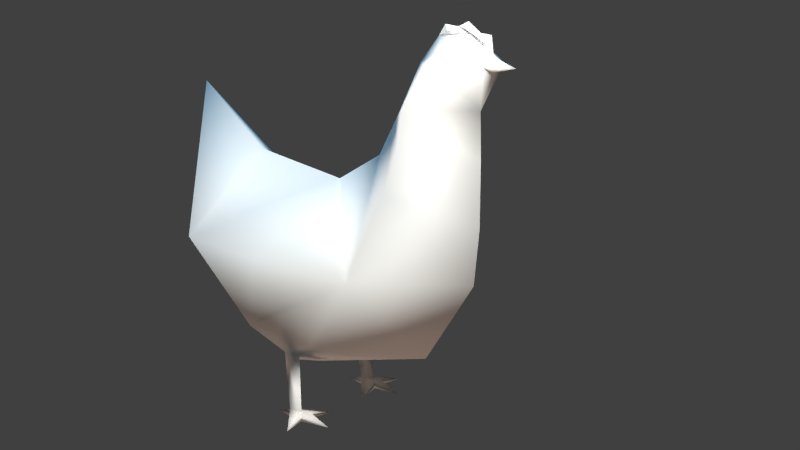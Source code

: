 # Source: chicken-rigged-2anims.blend  (saved by Blender 2.76.0; exported with 4.5.12 LTS)
import bpy
from mathutils import Matrix  # noqa: F401  (used for matrix-valued properties, if any)

bpy.ops.wm.read_factory_settings(use_empty=True)
scene = bpy.context.scene
scene.name = 'Scene'

# ---- collections
col_collection_1 = bpy.data.collections.new('Collection 1'); scene.collection.children.link(col_collection_1)

# ---- materials (node trees are filled in below, after node groups)
mat_material_002 = bpy.data.materials.new('Material.002')
mat_material_002.alpha_threshold = 0.0
mat_material_002.use_transparent_shadow = False
mat_material_002.diffuse_color = (1.0, 1.0, 1.0, 1.0)
mat_material_002.roughness = 0.5
mat_material_002.specular_intensity = 0.0

# ---- material node trees

# ---- world
world_world = bpy.data.worlds.new('World'); scene.world = world_world
world_world.color = (0.05088, 0.05088, 0.05088)
world_world.use_sun_shadow = False
world_world.sun_shadow_jitter_overblur = 0.0
world_world.cycles.sampling_method = 'MANUAL'
world_world.cycles.sample_map_resolution = 256

# ---- cameras
cam_camera = bpy.data.cameras.new('Camera')
cam_camera.clip_end = 100.0
cam_camera.lens = 61.87
cam_camera.sensor_width = 32.0
cam_camera.sensor_height = 18.0
cam_camera.ortho_scale = 7.314
cam_camera.dof.focus_distance = 0.0
cam_camera.dof.aperture_fstop = 128.0

# ---- lights
light_hemi_002 = bpy.data.lights.new('Hemi.002', 'SUN')
light_hemi_002.color = (1.0, 0.6482, 0.4589)
light_hemi_002.transmission_factor = 0.0
light_hemi_002.angle = 0.1993
light_hemi_002.energy = 0.59
light_hemi_002.shadow_buffer_clip_start = 0.5
light_hemi_002.shadow_soft_size = 0.1
light_hemi_002.shadow_cascade_max_distance = 1000.0
light_hemi_002.cycles.use_multiple_importance_sampling = False
light_hemi_001 = bpy.data.lights.new('Hemi.001', 'SUN')
light_hemi_001.color = (0.09819, 0.5688, 1.0)
light_hemi_001.transmission_factor = 0.0
light_hemi_001.angle = 0.1993
light_hemi_001.energy = 0.99
light_hemi_001.shadow_buffer_clip_start = 0.5
light_hemi_001.shadow_soft_size = 0.1
light_hemi_001.shadow_cascade_max_distance = 1000.0
light_hemi_001.cycles.use_multiple_importance_sampling = False
light_lamp = bpy.data.lights.new('Lamp', 'POINT')
light_lamp.color = (1.0, 0.9787, 0.9163)
light_lamp.transmission_factor = 0.0
light_lamp.cutoff_distance = 30.0
light_lamp.energy = 217.0
light_lamp.shadow_buffer_clip_start = 1.001
light_lamp.shadow_soft_size = 0.1
light_lamp.shadow_maximum_resolution = 0.006
light_lamp.use_absolute_resolution = True
light_lamp.cycles.use_multiple_importance_sampling = False

# ---- meshes
me_regroup04 = bpy.data.meshes.new('Regroup04')
me_regroup04.from_pydata([(-0.4011, 5.052, 9.487), (-0.1752, 5.256, 9.461), (0.0, 5.098, 9.39), (0.4011, 5.052, 9.487), (0.0, 5.256, 9.432), (0.1752, 5.256, 9.461), (0.0, 5.458, 9.454), (0.0, 5.656, 9.473), (0.2064, 5.32, 9.469), (0.0, 5.043, 9.304), (0.4018, 5.053, 9.488), (-0.2064, 5.32, 9.469), (-0.4018, 5.053, 9.488), (0.0, 5.047, 9.663), (0.0, 4.424, 10.12), (0.6348, 4.091, 9.813), (0.0, 3.487, 9.953), (0.8896, 3.767, 9.413), (0.0, 4.704, 8.376), (0.0, 2.959, 9.278), (1.07, 3.277, 8.394), (0.0, 2.203, 7.799), (0.0, 4.736, 7.212), (1.275, 3.284, 7.338), (1.471, 3.047, 6.385), (0.0, 4.731, 5.592), (0.0, 1.693, 6.854), (1.987, 2.344, 4.252), (0.0, 4.584, 4.167), (0.0, 0.4021, 6.038), (0.0, 3.151, 1.969), (1.929, 1.068, 2.359), (2.049, -0.8064, 2.459), (2.442, -0.1827, 4.439), (2.295, -2.658, 4.466), (0.0, -2.302, 6.361), (0.0, -4.264, 7.862), (0.0, -3.236, 2.363), (0.0, -0.4037, 0.9784), (1.066, -0.07477, 1.438), (-0.6348, 4.091, 9.813), (-0.8896, 3.767, 9.413), (-1.07, 3.277, 8.394), (-1.275, 3.284, 7.338), (-1.471, 3.047, 6.385), (-1.987, 2.344, 4.252), (-2.049, -0.8064, 2.459), (-1.929, 1.068, 2.359), (-2.442, -0.1827, 4.439), (-2.295, -2.658, 4.466), (-1.066, -0.07477, 1.438), (-1.38, 0.2221, 1.778), (2.153, 0.4963, 0.01409), (1.348, -0.5626, 0.01409), (0.5852, 0.5877, 0.01409), (1.341, 1.136, 0.01409), (1.379, 0.2526, 0.1806), (1.231, -0.04431, 0.1836), (1.476, -0.04949, 0.2101), (1.587, -0.07993, 1.809), (1.38, 0.2221, 1.778), (-0.5852, 0.5877, 0.01409), (-1.348, -0.5626, 0.01409), (-2.153, 0.4963, 0.01409), (-1.341, 1.136, 0.01409), (-1.379, 0.2526, 0.1806), (-1.231, -0.04431, 0.1836), (-1.476, -0.04949, 0.2101), (-1.587, -0.07993, 1.809), (0.0, 5.052, 9.589), (0.0, 5.256, 9.489), (1.231, -0.0448, 0.02602), (1.476, -0.05456, 0.02602), (-1.231, -0.0448, 0.02602), (-1.247, 0.4201, 0.1935), (1.52, 0.3744, 0.1935), (1.247, 0.4201, 0.1935), (-1.52, 0.3744, 0.1935), (-1.476, -0.05456, 0.02602), (-1.247, 0.4226, 0.02602), (1.52, 0.3776, 0.02602), (1.247, 0.4226, 0.02602), (-1.52, 0.3776, 0.02602), (0.0, 4.978, 10.14), (0.125, 4.866, 9.971), (0.0, 4.046, 10.23), (0.0, 4.678, 10.15), (0.0, 4.331, 10.38), (0.0, 3.666, 10.24), (0.125, 4.349, 10.22), (0.125, 3.829, 10.12), (-0.125, 3.829, 10.12), (-0.125, 4.866, 9.971), (-0.125, 4.349, 10.22), (0.125, 4.036, 10.12), (-0.125, 4.036, 10.12)], [], [(5, 3, 2, 4), (0, 1, 4, 2), (5, 4, 6), (3, 69, 0, 2), (3, 5, 69), (4, 1, 6), (9, 7, 8), (10, 9, 8), (11, 7, 9), (11, 9, 12), (14, 16, 15), (19, 20, 17), (17, 20, 18), (19, 21, 20), (18, 20, 22), (20, 21, 23), (23, 22, 20), (22, 23, 24), (22, 24, 25), (23, 21, 24), (24, 21, 26), (24, 27, 25), (24, 26, 27), (25, 27, 28), (26, 29, 27), (30, 28, 27), (31, 27, 32), (29, 33, 27), (33, 34, 32), (29, 35, 34), (35, 36, 34), (34, 37, 32), (32, 37, 38), (34, 36, 37), (33, 32, 27), (33, 29, 34), (30, 39, 38), (31, 30, 27), (19, 15, 16), (17, 15, 19), (40, 16, 14), (41, 42, 19), (18, 42, 41), (42, 21, 19), (22, 42, 18), (43, 21, 42), (42, 22, 43), (44, 43, 22), (25, 44, 22), (44, 21, 43), (26, 21, 44), (25, 45, 44), (45, 26, 44), (28, 45, 25), (45, 29, 26), (45, 28, 30), (46, 45, 47), (45, 48, 29), (46, 49, 48), (49, 35, 29), (49, 36, 35), (46, 37, 49), (38, 37, 46), (37, 36, 49), (45, 46, 48), (49, 29, 48), (38, 50, 30), (30, 50, 51), (45, 30, 47), (47, 30, 51), (16, 40, 19), (19, 40, 41), (71, 57, 54), (81, 76, 55), (65, 64, 77), (65, 74, 64), (57, 56, 76, 54), (80, 75, 52), (58, 57, 53), (72, 53, 71), (52, 75, 56, 58), (59, 58, 56), (59, 56, 60), (60, 56, 57), (76, 81, 54), (75, 80, 55), (56, 55, 76), (56, 75, 55), (61, 74, 65, 66), (58, 72, 52), (62, 66, 67), (72, 58, 53), (67, 65, 77, 63), (65, 67, 68), (7, 13, 8), (13, 10, 8), (11, 13, 7), (11, 12, 13), (13, 14, 10), (14, 15, 10), (17, 10, 15), (10, 17, 18), (9, 10, 18), (38, 59, 32), (38, 39, 59), (60, 39, 30), (60, 31, 59), (59, 31, 32), (60, 30, 31), (12, 14, 13), (12, 40, 14), (40, 12, 41), (18, 41, 12), (18, 12, 9), (46, 68, 38), (68, 50, 38), (68, 47, 51), (46, 47, 68), (39, 57, 58), (39, 58, 59), (60, 57, 39), (67, 66, 50), (68, 67, 50), (51, 65, 68), (66, 65, 51), (50, 66, 51), (5, 70, 69), (0, 69, 1), (70, 1, 69), (1, 70, 6), (70, 5, 6), (71, 53, 57), (54, 81, 71), (55, 80, 81), (52, 72, 80), (71, 81, 80, 72), (77, 82, 63), (77, 64, 82), (74, 79, 64), (74, 61, 79), (66, 73, 61), (66, 62, 73), (67, 78, 62), (67, 63, 78), (64, 79, 82), (63, 82, 78), (73, 78, 82, 79), (61, 73, 79), (73, 62, 78), (83, 84, 13), (92, 83, 13), (86, 84, 83), (86, 83, 92), (87, 86, 93), (89, 86, 87), (87, 85, 89), (87, 93, 85), (88, 90, 85), (91, 88, 85), (88, 16, 90), (88, 91, 16), (13, 84, 14), (92, 13, 14), (86, 92, 93), (86, 89, 84), (84, 89, 14), (92, 14, 93), (93, 14, 85), (89, 85, 14), (95, 85, 14), (95, 14, 16), (14, 94, 16), (85, 94, 14), (85, 90, 94), (85, 95, 91), (91, 95, 16), (16, 94, 90)])
me_regroup04.polygons.foreach_set('use_smooth', [0, 0, 0, 0, 0, 0, 1, 1, 1, 1, 1, 1, 1, 1, 1, 1, 1, 1, 1, 1, 1, 1, 1, 1, 1, 1, 1, 1, 1, 1, 1, 1, 1, 1, 1, 1, 1, 1, 1, 1, 1, 1, 1, 1, 1, 1, 1, 1, 1, 1, 1, 1, 1, 1, 1, 1, 1, 1, 1, 1, 1, 1, 1, 1, 1, 1, 1, 1, 1, 1, 1, 1, 1, 1, 1, 1, 1, 1, 1, 1, 1, 1, 1, 1, 1, 1, 1, 1, 1, 1, 1, 1, 1, 1, 1, 1, 1, 1, 1, 1, 1, 1, 1, 1, 1, 1, 1, 1, 1, 1, 1, 1, 1, 1, 1, 1, 1, 1, 1, 1, 1, 1, 1, 1, 1, 1, 0, 0, 0, 0, 0, 1, 1, 1, 1, 1, 1, 1, 1, 1, 1, 1, 1, 1, 1, 1, 1, 1, 1, 0, 0, 0, 0, 0, 0, 0, 0, 0, 0, 0, 0, 0, 0, 0, 0, 0, 0, 0, 0, 0, 0, 0, 0, 0, 0, 0, 0])
_uv = me_regroup04.uv_layers.new(name='UVMap')
_uv.uv.foreach_set('vector', [0.03333, 0.3267, 0.0412, 0.3098, 0.04612, 0.3347, 0.03636, 0.3372, 0.05379, 0.3589, 0.03875, 0.3478, 0.03636, 0.3372, 0.04612, 0.3347, 0.03333, 0.3267, 0.03636, 0.3372, 0.0242, 0.3403, 0.06651, 0.3063, 0.07282, 0.3309, 0.06686, 0.3555, 0.06026, 0.3309, 0.03862, 0.3764, 0.05264, 0.3887, 0.03994, 0.4017, 0.03636, 0.3372, 0.03875, 0.3478, 0.0242, 0.3403, 0.09934, 0.5082, 0.06339, 0.4931, 0.08706, 0.4882, 0.1065, 0.4821, 0.09934, 0.5082, 0.08706, 0.4882, 0.07645, 0.5135, 0.06339, 0.4931, 0.09934, 0.5082, 0.07645, 0.5135, 0.09934, 0.5082, 0.08566, 0.5316, 0.3175, 0.618, 0.2785, 0.5865, 0.3206, 0.5802, 0.2618, 0.5445, 0.3207, 0.4996, 0.321, 0.5539, 0.321, 0.5539, 0.3207, 0.4996, 0.4011, 0.5435, 0.2618, 0.5445, 0.2482, 0.4563, 0.3207, 0.4996, 0.4011, 0.5435, 0.3207, 0.4996, 0.4319, 0.4898, 0.3207, 0.4996, 0.2482, 0.4563, 0.3392, 0.4479, 0.3392, 0.4479, 0.4319, 0.4898, 0.3207, 0.4996, 0.4319, 0.4898, 0.3392, 0.4479, 0.3479, 0.3961, 0.4319, 0.4898, 0.3479, 0.3961, 0.4718, 0.4137, 0.3392, 0.4479, 0.2482, 0.4563, 0.3479, 0.3961, 0.3479, 0.3961, 0.2482, 0.4563, 0.2398, 0.4001, 0.3479, 0.3961, 0.3617, 0.2816, 0.4718, 0.4137, 0.3479, 0.3961, 0.2398, 0.4001, 0.3617, 0.2816, 0.4718, 0.4137, 0.3617, 0.2816, 0.5, 0.3443, 0.2398, 0.4001, 0.2006, 0.3299, 0.3617, 0.2816, 0.5, 0.2034, 0.5, 0.3443, 0.3617, 0.2816, 0.37, 0.1818, 0.3617, 0.2816, 0.3082, 0.1342, 0.2006, 0.3299, 0.2729, 0.2107, 0.3617, 0.2816, 0.2729, 0.2107, 0.2024, 0.1463, 0.3082, 0.1342, 0.2006, 0.3299, 0.1034, 0.2294, 0.2024, 0.1463, 0.1034, 0.2294, 0.00509, 0.1508, 0.2024, 0.1463, 0.2024, 0.1463, 0.2372, 0.00509, 0.3082, 0.1342, 0.3082, 0.1342, 0.2372, 0.00509, 0.3952, 0.05591, 0.2024, 0.1463, 0.00509, 0.1508, 0.2372, 0.00509, 0.2729, 0.2107, 0.3082, 0.1342, 0.3617, 0.2816, 0.2729, 0.2107, 0.2006, 0.3299, 0.2024, 0.1463, 0.5, 0.2034, 0.373, 0.1094, 0.3952, 0.05591, 0.37, 0.1818, 0.5, 0.2034, 0.3617, 0.2816, 0.2618, 0.5445, 0.3206, 0.5802, 0.2785, 0.5865, 0.321, 0.5539, 0.3206, 0.5802, 0.2618, 0.5445, 0.6794, 0.5802, 0.7215, 0.5865, 0.6825, 0.618, 0.679, 0.5539, 0.6793, 0.4996, 0.7382, 0.5445, 0.5989, 0.5435, 0.6793, 0.4996, 0.679, 0.5539, 0.6793, 0.4996, 0.7518, 0.4563, 0.7382, 0.5445, 0.5681, 0.4898, 0.6793, 0.4996, 0.5989, 0.5435, 0.6608, 0.4479, 0.7518, 0.4563, 0.6793, 0.4996, 0.6793, 0.4996, 0.5681, 0.4898, 0.6608, 0.4479, 0.6521, 0.3961, 0.6608, 0.4479, 0.5681, 0.4898, 0.5282, 0.4137, 0.6521, 0.3961, 0.5681, 0.4898, 0.6521, 0.3961, 0.7518, 0.4563, 0.6608, 0.4479, 0.7602, 0.4001, 0.7518, 0.4563, 0.6521, 0.3961, 0.5282, 0.4137, 0.6383, 0.2816, 0.6521, 0.3961, 0.6383, 0.2816, 0.7602, 0.4001, 0.6521, 0.3961, 0.5, 0.3443, 0.6383, 0.2816, 0.5282, 0.4137, 0.6383, 0.2816, 0.7994, 0.3299, 0.7602, 0.4001, 0.6383, 0.2816, 0.5, 0.3443, 0.5, 0.2034, 0.6918, 0.1342, 0.6383, 0.2816, 0.63, 0.1818, 0.6383, 0.2816, 0.7271, 0.2107, 0.7994, 0.3299, 0.6918, 0.1342, 0.7976, 0.1463, 0.7271, 0.2107, 0.7976, 0.1463, 0.8966, 0.2294, 0.7994, 0.3299, 0.7976, 0.1463, 0.9949, 0.1508, 0.8966, 0.2294, 0.6918, 0.1342, 0.7628, 0.00509, 0.7976, 0.1463, 0.6048, 0.05591, 0.7628, 0.00509, 0.6918, 0.1342, 0.7628, 0.00509, 0.9949, 0.1508, 0.7976, 0.1463, 0.6383, 0.2816, 0.6918, 0.1342, 0.7271, 0.2107, 0.7976, 0.1463, 0.7994, 0.3299, 0.7271, 0.2107, 0.6048, 0.05591, 0.627, 0.1094, 0.5, 0.2034, 0.5, 0.2034, 0.627, 0.1094, 0.6309, 0.1338, 0.6383, 0.2816, 0.5, 0.2034, 0.63, 0.1818, 0.63, 0.1818, 0.5, 0.2034, 0.6309, 0.1338, 0.7215, 0.5865, 0.6794, 0.5802, 0.7382, 0.5445, 0.7382, 0.5445, 0.6794, 0.5802, 0.679, 0.5539, 0.1997, 0.9546, 0.1837, 0.964, 0.1842, 0.9374, 0.1858, 0.9252, 0.1744, 0.9298, 0.1659, 0.8771, 0.1116, 0.5857, 0.1624, 0.5426, 0.1256, 0.5855, 0.1753, 0.6079, 0.1645, 0.596, 0.1624, 0.5426, 0.1837, 0.964, 0.1663, 0.9436, 0.1744, 0.9298, 0.1842, 0.9374, 0.2016, 0.919, 0.2105, 0.9118, 0.2113, 0.9229, 0.1745, 0.9894, 0.1837, 0.964, 0.236, 0.9957, 0.216, 0.9445, 0.236, 0.9957, 0.1997, 0.9546, 0.2113, 0.9229, 0.2105, 0.9118, 0.2243, 0.9092, 0.2347, 0.9335, 0.2419, 0.7857, 0.1478, 0.8145, 0.1397, 0.7968, 0.2419, 0.7857, 0.1397, 0.7968, 0.2325, 0.7652, 0.2474, 0.8489, 0.1493, 0.8499, 0.1496, 0.8295, 0.1744, 0.9298, 0.1858, 0.9252, 0.1842, 0.9374, 0.2105, 0.9118, 0.2016, 0.919, 0.1659, 0.8771, 0.1663, 0.9436, 0.1659, 0.8771, 0.1744, 0.9298, 0.2243, 0.9092, 0.2105, 0.9118, 0.1659, 0.8771, 0.1565, 0.6054, 0.1645, 0.596, 0.1753, 0.6079, 0.1622, 0.6314, 0.2347, 0.9335, 0.216, 0.9445, 0.2113, 0.9229, 0.1173, 0.6728, 0.1622, 0.6314, 0.1763, 0.6544, 0.216, 0.9445, 0.2347, 0.9335, 0.236, 0.9957, 0.1062, 0.6116, 0.1116, 0.5857, 0.1256, 0.5855, 0.127, 0.5965, 0.1322, 0.7551, 0.1336, 0.7356, 0.2318, 0.7297, 0.1032, 0.4693, 0.06707, 0.4544, 0.09054, 0.4487, 0.06707, 0.4544, 0.08044, 0.431, 0.09054, 0.4487, 0.07973, 0.4749, 0.06707, 0.4544, 0.1032, 0.4693, 0.07973, 0.4749, 0.06011, 0.4803, 0.06707, 0.4544, 0.3589, 0.6232, 0.3175, 0.618, 0.3675, 0.6012, 0.3175, 0.618, 0.3206, 0.5802, 0.3675, 0.6012, 0.321, 0.5539, 0.3675, 0.6012, 0.3206, 0.5802, 0.3675, 0.6012, 0.321, 0.5539, 0.4011, 0.5435, 0.3909, 0.5961, 0.3675, 0.6012, 0.4011, 0.5435, 0.3952, 0.05591, 0.3537, 0.1301, 0.3082, 0.1342, 0.3952, 0.05591, 0.373, 0.1094, 0.3537, 0.1301, 0.3691, 0.1338, 0.373, 0.1094, 0.5, 0.2034, 0.3691, 0.1338, 0.37, 0.1818, 0.3537, 0.1301, 0.3537, 0.1301, 0.37, 0.1818, 0.3082, 0.1342, 0.3691, 0.1338, 0.5, 0.2034, 0.37, 0.1818, 0.6325, 0.6012, 0.6825, 0.618, 0.6411, 0.6232, 0.6325, 0.6012, 0.6794, 0.5802, 0.6825, 0.618, 0.6794, 0.5802, 0.6325, 0.6012, 0.679, 0.5539, 0.5989, 0.5435, 0.679, 0.5539, 0.6325, 0.6012, 0.5989, 0.5435, 0.6325, 0.6012, 0.6091, 0.5961, 0.6918, 0.1342, 0.6463, 0.1301, 0.6048, 0.05591, 0.6463, 0.1301, 0.627, 0.1094, 0.6048, 0.05591, 0.6463, 0.1301, 0.63, 0.1818, 0.6309, 0.1338, 0.6918, 0.1342, 0.63, 0.1818, 0.6463, 0.1301, 0.2269, 0.8221, 0.1496, 0.8295, 0.1478, 0.8145, 0.2269, 0.8221, 0.1478, 0.8145, 0.2419, 0.7857, 0.2474, 0.8489, 0.1496, 0.8295, 0.2269, 0.8221, 0.1336, 0.7356, 0.13, 0.721, 0.205, 0.7009, 0.2318, 0.7297, 0.1336, 0.7356, 0.205, 0.7009, 0.2302, 0.7522, 0.1322, 0.7551, 0.2318, 0.7297, 0.13, 0.721, 0.1226, 0.702, 0.2148, 0.6686, 0.205, 0.7009, 0.13, 0.721, 0.2148, 0.6686, 0.05264, 0.3887, 0.05376, 0.3996, 0.03994, 0.4017, 0.04622, 0.4262, 0.03994, 0.4017, 0.05594, 0.4103, 0.05376, 0.3996, 0.05594, 0.4103, 0.03994, 0.4017, 0.05594, 0.4103, 0.05376, 0.3996, 0.0663, 0.3976, 0.05376, 0.3996, 0.05264, 0.3887, 0.0663, 0.3976, 0.1997, 0.9546, 0.236, 0.9957, 0.1837, 0.964, 0.1842, 0.9374, 0.1858, 0.9252, 0.1997, 0.9546, 0.1659, 0.8771, 0.2016, 0.919, 0.1858, 0.9252, 0.2113, 0.9229, 0.216, 0.9445, 0.2016, 0.919, 0.1997, 0.9546, 0.1858, 0.9252, 0.2016, 0.919, 0.216, 0.9445, 0.1256, 0.5855, 0.1357, 0.5908, 0.127, 0.5965, 0.1256, 0.5855, 0.1624, 0.5426, 0.1357, 0.5908, 0.1645, 0.596, 0.1525, 0.5937, 0.1624, 0.5426, 0.1645, 0.596, 0.1565, 0.6054, 0.1525, 0.5937, 0.1622, 0.6314, 0.1447, 0.6253, 0.1565, 0.6054, 0.1622, 0.6314, 0.1173, 0.6728, 0.1447, 0.6253, 0.1062, 0.6116, 0.1267, 0.6187, 0.1173, 0.6728, 0.1062, 0.6116, 0.127, 0.5965, 0.1267, 0.6187, 0.1624, 0.5426, 0.1525, 0.5937, 0.1357, 0.5908, 0.127, 0.5965, 0.1357, 0.5908, 0.1267, 0.6187, 0.1447, 0.6253, 0.1267, 0.6187, 0.1357, 0.5908, 0.1525, 0.5937, 0.1565, 0.6054, 0.1447, 0.6253, 0.1525, 0.5937, 0.1447, 0.6253, 0.1173, 0.6728, 0.1267, 0.6187, 0.9493, 0.9246, 0.9443, 0.9042, 0.9736, 0.8883, 0.8213, 0.9087, 0.8263, 0.8883, 0.8506, 0.9246, 0.9218, 0.9168, 0.9443, 0.9042, 0.9493, 0.9246, 0.7989, 0.896, 0.8263, 0.8883, 0.8213, 0.9087, 0.7613, 0.8981, 0.7989, 0.896, 0.7726, 0.9125, 0.8956, 0.9004, 0.9218, 0.9168, 0.8843, 0.9147, 0.8843, 0.9147, 0.8695, 0.8887, 0.8956, 0.9004, 0.7613, 0.8981, 0.7726, 0.9125, 0.7466, 0.9241, 0.8671, 0.9724, 0.8821, 0.9579, 0.9032, 0.9697, 0.7795, 0.9581, 0.7646, 0.9435, 0.8007, 0.9463, 0.8671, 0.9724, 0.8491, 0.9435, 0.8821, 0.9579, 0.7646, 0.9435, 0.7795, 0.9581, 0.7466, 0.9724, 0.9736, 0.8883, 0.9443, 0.9042, 0.9049, 0.8883, 0.8213, 0.9087, 0.8506, 0.9246, 0.7819, 0.9246, 0.7989, 0.896, 0.8213, 0.9087, 0.7726, 0.9125, 0.9218, 0.9168, 0.8956, 0.9004, 0.9443, 0.9042, 0.9443, 0.9042, 0.8956, 0.9004, 0.9049, 0.8883, 0.8213, 0.9087, 0.7819, 0.9246, 0.7726, 0.9125, 0.7726, 0.9125, 0.7819, 0.9246, 0.7466, 0.9241, 0.8956, 0.9004, 0.8695, 0.8887, 0.9049, 0.8883, 0.7955, 0.9607, 0.8007, 0.9463, 0.8302, 0.9724, 0.7955, 0.9607, 0.8302, 0.9724, 0.7466, 0.9724, 0.9327, 0.9435, 0.898, 0.9552, 0.8491, 0.9435, 0.9032, 0.9697, 0.898, 0.9552, 0.9327, 0.9435, 0.9032, 0.9697, 0.8821, 0.9579, 0.898, 0.9552, 0.8007, 0.9463, 0.7955, 0.9607, 0.7795, 0.9581, 0.7795, 0.9581, 0.7955, 0.9607, 0.7466, 0.9724, 0.8491, 0.9435, 0.898, 0.9552, 0.8821, 0.9579])
me_regroup04.materials.append(mat_material_002)
me_regroup04.use_remesh_preserve_volume = False
me_regroup04.use_remesh_preserve_attributes = False
me_regroup04.use_mirror_x = True
me_regroup04.use_mirror_topology = True
me_regroup04.update()
me_regroup04.normals_split_custom_set([tuple(v) for v in zip(*[iter([0.2237, 0.1855, -0.9568, 0.2237, 0.1855, -0.9568, 0.2237, 0.1855, -0.9568, 0.2237, 0.1855, -0.9568, -0.2237, 0.1855, -0.9568, -0.2237, 0.1855, -0.9568, -0.2237, 0.1855, -0.9568, -0.2237, 0.1855, -0.9568, 0.1617, 0.1063, -0.9811, 0.1617, 0.1063, -0.9811, 0.1617, 0.1063, -0.9811, 0.0, -0.9752, -0.2213, 0.0, -0.9752, -0.2213, 0.0, -0.9752, -0.2213, 0.0, -0.9752, -0.2213, 0.2303, 0.3685, 0.9006, 0.2303, 0.3685, 0.9006, 0.2303, 0.3685, 0.9006, -0.1617, 0.1063, -0.9811, -0.1617, 0.1063, -0.9811, -0.1617, 0.1063, -0.9811, 0.007033, 0.7425, -0.6699, -0.1159, 0.9932, -0.004059, 0.8115, 0.5813, 0.05893, 0.6212, 0.7816, 0.0566, 0.007033, 0.7425, -0.6699, 0.8115, 0.5813, 0.05893, -0.7845, 0.6195, 0.0279, -0.1159, 0.9932, -0.004059, 0.007033, 0.7425, -0.6699, -0.7845, 0.6195, 0.0279, 0.007033, 0.7425, -0.6699, -0.8518, 0.523, 0.03016, 0.4779, 0.1991, 0.8555, -0.1587, -0.5329, 0.8312, 0.7267, 0.02518, 0.6865, -0.001939, -0.8077, 0.5896, 0.9694, -0.09593, 0.2259, 0.8828, -0.1272, 0.4521, 0.8828, -0.1272, 0.4521, 0.9694, -0.09593, 0.2259, -0.0002155, 0.9345, -0.356, -0.001939, -0.8077, 0.5896, -0.001169, -0.9126, 0.4089, 0.9694, -0.09593, 0.2259, -0.0002155, 0.9345, -0.356, 0.9694, -0.09593, 0.2259, 0.0, 0.9956, 0.09349, 0.9694, -0.09593, 0.2259, -0.001169, -0.9126, 0.4089, 0.9833, 0.01846, 0.1809, 0.9833, 0.01846, 0.1809, 0.0, 0.9956, 0.09349, 0.9694, -0.09593, 0.2259, 0.0, 0.9956, 0.09349, 0.9833, 0.01846, 0.1809, 0.9825, -0.05868, 0.177, 0.0, 0.9956, 0.09349, 0.9825, -0.05868, 0.177, 0.0, 0.9991, -0.04211, 0.9833, 0.01846, 0.1809, -0.001169, -0.9126, 0.4089, 0.9825, -0.05868, 0.177, 0.9825, -0.05868, 0.177, -0.001169, -0.9126, 0.4089, -0.002431, -0.7843, 0.6204, 0.9825, -0.05868, 0.177, 0.9451, 0.3131, 0.09358, 0.0, 0.9991, -0.04211, 0.9825, -0.05868, 0.177, -0.002431, -0.7843, 0.6204, 0.9451, 0.3131, 0.09358, 0.0, 0.9991, -0.04211, 0.9451, 0.3131, 0.09358, -7.336e-07, 0.9495, -0.3139, -0.002431, -0.7843, 0.6204, -0.01537, -0.02847, 0.9995, 0.9451, 0.3131, 0.09358, -2.093e-05, 0.4929, -0.8701, -7.336e-07, 0.9495, -0.3139, 0.9451, 0.3131, 0.09358, 0.7736, 0.2444, -0.5847, 0.9451, 0.3131, 0.09358, 0.8173, -0.1986, -0.541, -0.01537, -0.02847, 0.9995, 0.9395, 0.08429, 0.3321, 0.9451, 0.3131, 0.09358, 0.9395, 0.08429, 0.3321, 0.9072, -0.2015, 0.3692, 0.8173, -0.1986, -0.541, -0.01537, -0.02847, 0.9995, 0.0008318, 0.3814, 0.9244, 0.9072, -0.2015, 0.3692, 0.0008318, 0.3814, 0.9244, -0.003998, -0.5358, 0.8443, 0.9072, -0.2015, 0.3692, 0.9072, -0.2015, 0.3692, -0.0004264, -0.7716, -0.6361, 0.8173, -0.1986, -0.541, 0.8173, -0.1986, -0.541, -0.0004264, -0.7716, -0.6361, -0.003559, -0.3118, -0.9501, 0.9072, -0.2015, 0.3692, -0.003998, -0.5358, 0.8443, -0.0004264, -0.7716, -0.6361, 0.9395, 0.08429, 0.3321, 0.8173, -0.1986, -0.541, 0.9451, 0.3131, 0.09358, 0.9395, 0.08429, 0.3321, -0.01537, -0.02847, 0.9995, 0.9072, -0.2015, 0.3692, -2.093e-05, 0.4929, -0.8701, 0.1755, -0.5449, -0.8199, -0.003559, -0.3118, -0.9501, 0.7736, 0.2444, -0.5847, -2.093e-05, 0.4929, -0.8701, 0.9451, 0.3131, 0.09358, -0.001939, -0.8077, 0.5896, 0.7267, 0.02518, 0.6865, -0.1587, -0.5329, 0.8312, 0.8828, -0.1272, 0.4521, 0.7267, 0.02518, 0.6865, -0.001939, -0.8077, 0.5896, -0.7353, 0.01823, 0.6775, -0.1587, -0.5329, 0.8312, -0.4777, 0.2257, 0.8491, -0.8899, -0.09199, 0.4467, -0.9758, -0.1125, 0.1873, -0.001939, -0.8077, 0.5896, -0.0002155, 0.9345, -0.356, -0.9758, -0.1125, 0.1873, -0.8899, -0.09199, 0.4467, -0.9758, -0.1125, 0.1873, -0.001169, -0.9126, 0.4089, -0.001939, -0.8077, 0.5896, 0.0, 0.9956, 0.09349, -0.9758, -0.1125, 0.1873, -0.0002155, 0.9345, -0.356, -0.9828, 0.01429, 0.1841, -0.001169, -0.9126, 0.4089, -0.9758, -0.1125, 0.1873, -0.9758, -0.1125, 0.1873, 0.0, 0.9956, 0.09349, -0.9828, 0.01429, 0.1841, -0.9862, -0.04666, 0.159, -0.9828, 0.01429, 0.1841, 0.0, 0.9956, 0.09349, 0.0, 0.9991, -0.04211, -0.9862, -0.04666, 0.159, 0.0, 0.9956, 0.09349, -0.9862, -0.04666, 0.159, -0.001169, -0.9126, 0.4089, -0.9828, 0.01429, 0.1841, -0.002431, -0.7843, 0.6204, -0.001169, -0.9126, 0.4089, -0.9862, -0.04666, 0.159, 0.0, 0.9991, -0.04211, -0.9493, 0.303, 0.084, -0.9862, -0.04666, 0.159, -0.9493, 0.303, 0.084, -0.002431, -0.7843, 0.6204, -0.9862, -0.04666, 0.159, -7.336e-07, 0.9495, -0.3139, -0.9493, 0.303, 0.084, 0.0, 0.9991, -0.04211, -0.9493, 0.303, 0.084, -0.01537, -0.02847, 0.9995, -0.002431, -0.7843, 0.6204, -0.9493, 0.303, 0.084, -7.336e-07, 0.9495, -0.3139, -2.093e-05, 0.4929, -0.8701, -0.8163, -0.2006, -0.5416, -0.9493, 0.303, 0.084, -0.7704, 0.2545, -0.5846, -0.9493, 0.303, 0.084, -0.9408, 0.07438, 0.3308, -0.01537, -0.02847, 0.9995, -0.8163, -0.2006, -0.5416, -0.9027, -0.2079, 0.3767, -0.9408, 0.07438, 0.3308, -0.9027, -0.2079, 0.3767, 0.0008318, 0.3814, 0.9244, -0.01537, -0.02847, 0.9995, -0.9027, -0.2079, 0.3767, -0.003998, -0.5358, 0.8443, 0.0008318, 0.3814, 0.9244, -0.8163, -0.2006, -0.5416, -0.0004264, -0.7716, -0.6361, -0.9027, -0.2079, 0.3767, -0.003559, -0.3118, -0.9501, -0.0004264, -0.7716, -0.6361, -0.8163, -0.2006, -0.5416, -0.0004264, -0.7716, -0.6361, -0.003998, -0.5358, 0.8443, -0.9027, -0.2079, 0.3767, -0.9493, 0.303, 0.084, -0.8163, -0.2006, -0.5416, -0.9408, 0.07438, 0.3308, -0.9027, -0.2079, 0.3767, -0.01537, -0.02847, 0.9995, -0.9408, 0.07438, 0.3308, -0.003559, -0.3118, -0.9501, 0.06474, -0.2692, -0.9609, -2.093e-05, 0.4929, -0.8701, -2.093e-05, 0.4929, -0.8701, 0.06474, -0.2692, -0.9609, -0.4128, 0.6706, -0.6164, -0.9493, 0.303, 0.084, -2.093e-05, 0.4929, -0.8701, -0.7704, 0.2545, -0.5846, -0.7704, 0.2545, -0.5846, -2.093e-05, 0.4929, -0.8701, -0.4128, 0.6706, -0.6164, -0.1587, -0.5329, 0.8312, -0.7353, 0.01823, 0.6775, -0.001939, -0.8077, 0.5896, -0.001939, -0.8077, 0.5896, -0.7353, 0.01823, 0.6775, -0.8899, -0.09199, 0.4467, -0.5534, -0.3032, -0.7757, -0.664, -0.7072, 0.2428, -0.9296, 0.3613, -0.0733, -0.2246, 0.3298, -0.9169, -0.1438, 0.4104, 0.9005, -0.04787, 0.9923, -0.1143, -0.07806, 0.2731, 0.9588, 0.06585, 0.9978, -0.005795, -0.1838, 0.3891, 0.9027, -0.07806, 0.2731, 0.9588, 0.1336, 0.2028, 0.9701, 0.06585, 0.9978, -0.005795, -0.664, -0.7072, 0.2428, -0.08251, 0.3443, 0.9352, -0.1438, 0.4104, 0.9005, -0.9296, 0.3613, -0.0733, 0.2382, 0.3719, -0.8972, 0.06288, 0.4073, 0.9111, 0.6943, 0.7053, -0.1433, 0.4456, -0.7317, 0.5158, -0.664, -0.7072, 0.2428, -0.04003, -0.9949, -0.09287, 0.5317, -0.3295, -0.7803, -0.04003, -0.9949, -0.09287, -0.5534, -0.3032, -0.7757, 0.6943, 0.7053, -0.1433, 0.06288, 0.4073, 0.9111, -0.08251, 0.3443, 0.9352, 0.4456, -0.7317, 0.5158, 0.6526, -0.1092, -0.7498, 0.4456, -0.7317, 0.5158, -0.08251, 0.3443, 0.9352, 0.6526, -0.1092, -0.7498, -0.08251, 0.3443, 0.9352, 0.6736, 0.3274, -0.6626, 0.6736, 0.3274, -0.6626, -0.08251, 0.3443, 0.9352, -0.664, -0.7072, 0.2428, -0.1438, 0.4104, 0.9005, -0.2246, 0.3298, -0.9169, -0.9296, 0.3613, -0.0733, 0.06288, 0.4073, 0.9111, 0.2382, 0.3719, -0.8972, -0.04787, 0.9923, -0.1143, -0.08251, 0.3443, 0.9352, -0.04787, 0.9923, -0.1143, -0.1438, 0.4104, 0.9005, -0.08251, 0.3443, 0.9352, 0.06288, 0.4073, 0.9111, -0.04787, 0.9923, -0.1143, 0.987, 0.1609, 0.0004105, 0.1336, 0.2028, 0.9701, -0.07806, 0.2731, 0.9588, 0.8838, -0.2645, 0.386, 0.4456, -0.7317, 0.5158, 0.5317, -0.3295, -0.7803, 0.6943, 0.7053, -0.1433, -0.2377, -0.9701, 0.04941, 0.8838, -0.2645, 0.386, -0.5658, -0.7716, 0.2907, 0.5317, -0.3295, -0.7803, 0.4456, -0.7317, 0.5158, -0.04003, -0.9949, -0.09287, -0.5658, -0.7716, 0.2907, -0.07806, 0.2731, 0.9588, -0.1838, 0.3891, 0.9027, -0.5934, 0.7743, -0.2201, -0.07806, 0.2731, 0.9588, -0.5658, -0.7716, 0.2907, -0.6542, -0.2114, -0.7262, -0.1159, 0.9932, -0.004059, 0.0142, 0.4921, 0.8704, 0.8115, 0.5813, 0.05893, 0.0142, 0.4921, 0.8704, 0.6212, 0.7816, 0.0566, 0.8115, 0.5813, 0.05893, -0.7845, 0.6195, 0.0279, 0.0142, 0.4921, 0.8704, -0.1159, 0.9932, -0.004059, -0.7845, 0.6195, 0.0279, -0.8518, 0.523, 0.03016, 0.0142, 0.4921, 0.8704, 0.0142, 0.4921, 0.8704, 0.4779, 0.1991, 0.8555, 0.6212, 0.7816, 0.0566, 0.4779, 0.1991, 0.8555, 0.7267, 0.02518, 0.6865, 0.6212, 0.7816, 0.0566, 0.8828, -0.1272, 0.4521, 0.6212, 0.7816, 0.0566, 0.7267, 0.02518, 0.6865, 0.6212, 0.7816, 0.0566, 0.8828, -0.1272, 0.4521, -0.0002155, 0.9345, -0.356, 0.007033, 0.7425, -0.6699, 0.6212, 0.7816, 0.0566, -0.0002155, 0.9345, -0.356, -0.003559, -0.3118, -0.9501, 0.6526, -0.1092, -0.7498, 0.8173, -0.1986, -0.541, -0.003559, -0.3118, -0.9501, 0.1755, -0.5449, -0.8199, 0.6526, -0.1092, -0.7498, 0.6736, 0.3274, -0.6626, 0.1755, -0.5449, -0.8199, -2.093e-05, 0.4929, -0.8701, 0.6736, 0.3274, -0.6626, 0.7736, 0.2444, -0.5847, 0.6526, -0.1092, -0.7498, 0.6526, -0.1092, -0.7498, 0.7736, 0.2444, -0.5847, 0.8173, -0.1986, -0.541, 0.6736, 0.3274, -0.6626, -2.093e-05, 0.4929, -0.8701, 0.7736, 0.2444, -0.5847, -0.8518, 0.523, 0.03016, -0.4777, 0.2257, 0.8491, 0.0142, 0.4921, 0.8704, -0.8518, 0.523, 0.03016, -0.7353, 0.01823, 0.6775, -0.4777, 0.2257, 0.8491, -0.7353, 0.01823, 0.6775, -0.8518, 0.523, 0.03016, -0.8899, -0.09199, 0.4467, -0.0002155, 0.9345, -0.356, -0.8899, -0.09199, 0.4467, -0.8518, 0.523, 0.03016, -0.0002155, 0.9345, -0.356, -0.8518, 0.523, 0.03016, 0.007033, 0.7425, -0.6699, -0.8163, -0.2006, -0.5416, -0.6542, -0.2114, -0.7262, -0.003559, -0.3118, -0.9501, -0.6542, -0.2114, -0.7262, 0.06474, -0.2692, -0.9609, -0.003559, -0.3118, -0.9501, -0.6542, -0.2114, -0.7262, -0.7704, 0.2545, -0.5846, -0.4128, 0.6706, -0.6164, -0.8163, -0.2006, -0.5416, -0.7704, 0.2545, -0.5846, -0.6542, -0.2114, -0.7262, 0.1755, -0.5449, -0.8199, -0.664, -0.7072, 0.2428, 0.4456, -0.7317, 0.5158, 0.1755, -0.5449, -0.8199, 0.4456, -0.7317, 0.5158, 0.6526, -0.1092, -0.7498, 0.6736, 0.3274, -0.6626, -0.664, -0.7072, 0.2428, 0.1755, -0.5449, -0.8199, -0.5658, -0.7716, 0.2907, 0.8838, -0.2645, 0.386, 0.06474, -0.2692, -0.9609, -0.6542, -0.2114, -0.7262, -0.5658, -0.7716, 0.2907, 0.06474, -0.2692, -0.9609, -0.4128, 0.6706, -0.6164, -0.07806, 0.2731, 0.9588, -0.6542, -0.2114, -0.7262, 0.8838, -0.2645, 0.386, -0.07806, 0.2731, 0.9588, -0.4128, 0.6706, -0.6164, 0.06474, -0.2692, -0.9609, 0.8838, -0.2645, 0.386, -0.4128, 0.6706, -0.6164, 0.1421, 0.4367, 0.8883, 0.1421, 0.4367, 0.8883, 0.1421, 0.4367, 0.8883, -0.2303, 0.3685, 0.9006, -0.2303, 0.3685, 0.9006, -0.2303, 0.3685, 0.9006, -0.1421, 0.4367, 0.8883, -0.1421, 0.4367, 0.8883, -0.1421, 0.4367, 0.8883, -0.1558, 0.1678, 0.9734, -0.1558, 0.1678, 0.9734, -0.1558, 0.1678, 0.9734, 0.1558, 0.1678, 0.9734, 0.1558, 0.1678, 0.9734, 0.1558, 0.1678, 0.9734, -0.5534, -0.3032, -0.7757, -0.04003, -0.9949, -0.09287, -0.664, -0.7072, 0.2428, -0.9296, 0.3613, -0.0733, -0.2246, 0.3298, -0.9169, -0.5534, -0.3032, -0.7757, -0.04787, 0.9923, -0.1143, 0.2382, 0.3719, -0.8972, -0.2246, 0.3298, -0.9169, 0.6943, 0.7053, -0.1433, 0.5317, -0.3295, -0.7803, 0.2382, 0.3719, -0.8972, -0.5534, -0.3032, -0.7757, -0.2246, 0.3298, -0.9169, 0.2382, 0.3719, -0.8972, 0.5317, -0.3295, -0.7803, -0.1838, 0.3891, 0.9027, -0.2382, 0.3719, -0.8972, -0.5934, 0.7743, -0.2201, -0.1838, 0.3891, 0.9027, 0.06585, 0.9978, -0.005795, -0.2382, 0.3719, -0.8972, 0.1336, 0.2028, 0.9701, 0.2771, 0.3617, -0.8902, 0.06585, 0.9978, -0.005795, 0.1336, 0.2028, 0.9701, 0.987, 0.1609, 0.0004105, 0.2771, 0.3617, -0.8902, 0.8838, -0.2645, 0.386, 0.5913, -0.2999, -0.7486, 0.987, 0.1609, 0.0004105, 0.8838, -0.2645, 0.386, -0.2377, -0.9701, 0.04941, 0.5913, -0.2999, -0.7486, -0.5658, -0.7716, 0.2907, -0.5317, -0.3295, -0.7803, -0.2377, -0.9701, 0.04941, -0.5658, -0.7716, 0.2907, -0.5934, 0.7743, -0.2201, -0.5317, -0.3295, -0.7803, 0.06585, 0.9978, -0.005795, 0.2771, 0.3617, -0.8902, -0.2382, 0.3719, -0.8972, -0.5934, 0.7743, -0.2201, -0.2382, 0.3719, -0.8972, -0.5317, -0.3295, -0.7803, 0.5913, -0.2999, -0.7486, -0.5317, -0.3295, -0.7803, -0.2382, 0.3719, -0.8972, 0.2771, 0.3617, -0.8902, 0.987, 0.1609, 0.0004105, 0.5913, -0.2999, -0.7486, 0.2771, 0.3617, -0.8902, 0.5913, -0.2999, -0.7486, -0.2377, -0.9701, 0.04941, -0.5317, -0.3295, -0.7803, 0.7331, 0.6731, 0.09749, 0.7331, 0.6731, 0.09749, 0.7331, 0.6731, 0.09749, -0.7331, 0.6731, 0.09749, -0.7331, 0.6731, 0.09749, -0.7331, 0.6731, 0.09749, 0.8101, 0.03512, 0.5853, 0.8101, 0.03512, 0.5853, 0.8101, 0.03512, 0.5853, -0.8101, 0.03512, 0.5853, -0.8101, 0.03512, 0.5853, -0.8101, 0.03512, 0.5853, -0.7183, 0.3817, 0.5817, -0.7183, 0.3817, 0.5817, -0.7183, 0.3817, 0.5817, 0.7183, 0.3817, 0.5817, 0.7183, 0.3817, 0.5817, 0.7183, 0.3817, 0.5817, 0.7789, -0.2944, 0.5538, 0.7789, -0.2944, 0.5538, 0.7789, -0.2944, 0.5538, -0.7789, -0.2944, 0.5538, -0.7789, -0.2944, 0.5538, -0.7789, -0.2944, 0.5538, 0.6689, 0.01416, 0.7432, 0.6689, 0.01416, 0.7432, 0.6689, 0.01416, 0.7432, -0.6689, 0.01416, 0.7432, -0.6689, 0.01416, 0.7432, -0.6689, 0.01416, 0.7432, 0.8471, -0.4503, 0.2823, 0.8471, -0.4503, 0.2823, 0.8471, -0.4503, 0.2823, -0.8471, -0.4503, 0.2823, -0.8471, -0.4503, 0.2823, -0.8471, -0.4503, 0.2823, 0.7484, -0.3929, -0.5344, 0.7484, -0.3929, -0.5344, 0.7489, -0.3807, -0.5425, -0.7484, -0.3929, -0.5344, -0.7491, -0.404, -0.525, -0.7484, -0.3929, -0.5344, -0.5655, 0.3542, 0.7448, -0.5655, 0.3542, 0.7448, -0.5655, 0.3542, 0.7448, 0.5655, 0.3542, 0.7448, 0.5655, 0.3542, 0.7448, 0.5655, 0.3542, 0.7448, 0.3982, -0.3939, -0.8284, 0.3982, -0.3939, -0.8284, 0.3982, -0.3939, -0.8284, -0.3982, -0.3939, -0.8284, -0.3982, -0.3939, -0.8284, -0.3982, -0.3939, -0.8284, -0.4933, -0.2426, -0.8353, -0.4933, -0.2426, -0.8353, -0.4933, -0.2426, -0.8353, 0.4933, -0.2426, -0.8353, 0.4933, -0.2426, -0.8353, 0.4933, -0.2426, -0.8353, -0.6491, 0.2122, 0.7305, -0.6491, 0.2122, 0.7305, -0.6491, 0.2122, 0.7305, -0.4882, 0.1546, -0.8589, -0.4915, 0.02006, -0.8707, -0.4882, 0.1546, -0.8589, 0.4882, 0.1546, -0.8589, 0.4882, 0.1546, -0.8589, 0.489, 0.2852, -0.8243, 0.6491, 0.2122, 0.7305, 0.6491, 0.2122, 0.7305, 0.6491, 0.2122, 0.7305, 0.6551, 0.0, 0.7556, 0.6551, 0.0, 0.7556, 0.6551, 0.0, 0.7556, -0.6551, 0.0, 0.7556, -0.6551, 0.0, 0.7556, -0.6551, 0.0, 0.7556, -0.8055, 0.0, -0.5926, -0.8055, 0.0, -0.5926, -0.8055, 0.0, -0.5926, 0.8055, 0.0, -0.5926, 0.8055, 0.0, -0.5926, 0.8055, 0.0, -0.5926])] * 3)])
arm_armature = bpy.data.armatures.new('Armature')  # bones are not reproduced

# ---- objects
ob_hemi_002 = bpy.data.objects.new('Hemi.002', light_hemi_002)
ob_hemi_001 = bpy.data.objects.new('Hemi.001', light_hemi_001)
ob_armature = bpy.data.objects.new('Armature', arm_armature)
ob_regroup04 = bpy.data.objects.new('Regroup04', me_regroup04)
ob_lamp = bpy.data.objects.new('Lamp', light_lamp)
ob_camera = bpy.data.objects.new('Camera', cam_camera)

# ---- transforms, parenting, visibility, modifiers, constraints
ob_hemi_002.location = (-0.006952, -0.003365, -1.274)
ob_hemi_002.rotation_euler = (-3.117, 0.05039, 0.9022)
ob_hemi_002.scale = (0.08, 0.08, 0.08)
ob_hemi_002.lineart.crease_threshold = 0.0
ob_hemi_001.location = (0.0, 0.1551, 2.76)
ob_hemi_001.scale = (0.08, 0.08, 0.08)
ob_hemi_001.lineart.crease_threshold = 0.0
ob_armature.location = (0.0, 0.0, 0.008867)
ob_armature.scale = (0.08, 0.08, 0.08)
ob_armature.lineart.crease_threshold = 0.0
ob_regroup04.parent = ob_armature
ob_regroup04.matrix_parent_inverse = Matrix(((1.0, 0.0, 0.0, 0.0), (0.0, 1.0, 0.0, 0.0), (0.0, 0.0, 1.0, -0.1108), (0.0, 0.0, 0.0, 1.0)))
ob_regroup04.location = (0.0, 0.0, 0.0)
ob_regroup04.lineart.crease_threshold = 0.0
ob_regroup04.use_mesh_mirror_x = True
_vg = ob_regroup04.vertex_groups.new(name='leg_L')
for _i, _w in zip([27, 28, 30, 31, 32, 33, 34, 37, 38, 39, 45, 48, 49, 52, 53, 54, 55, 56, 57, 58, 59, 60, 71, 72, 75, 76, 80, 81], [0.0, 0.0, 0.1444, 0.0, 0.0, 0.0, 0.0, 0.0, 0.0, 0.0, 0.0, 0.0, 0.0, 0.0, 0.0, 0.0, 0.0, 0.4575, 0.4795, 0.4508, 1.0, 1.0, 0.4795, 0.4508, 0.2288, 0.2288, 0.2288, 0.2288]): _vg.add([_i], _w, 'REPLACE')
_vg = ob_regroup04.vertex_groups.new(name='leg_R')
for _i, _w in zip([27, 28, 30, 33, 34, 37, 38, 45, 46, 47, 48, 49, 50, 51, 61, 62, 63, 64, 65, 66, 67, 68, 73, 74, 77, 78, 79, 82], [0.0, 0.0, 0.1444, 0.0, 0.0, 0.0, 0.0, 0.0, 0.0, 0.0, 0.0, 0.0, 0.0, 1.0, 0.0, 0.0, 0.0, 0.0, 0.4575, 0.4795, 0.4508, 1.0, 0.4795, 0.2288, 0.2288, 0.4508, 0.2288, 0.2288]): _vg.add([_i], _w, 'REPLACE')
_vg = ob_regroup04.vertex_groups.new(name='root')
for _i, _w in zip([27, 30, 32, 33, 34, 37, 38, 39, 45, 46, 48, 49, 50], [0.09176, 0.1934, 0.3262, 0.5769, 0.01729, 0.5183, 1.0, 1.0, 0.09176, 0.3262, 0.5769, 0.01729, 1.0]): _vg.add([_i], _w, 'REPLACE')
_vg = ob_regroup04.vertex_groups.new(name='lback')
for _i, _w in zip([29, 32, 33, 34, 37, 46, 48, 49], [0.1789, 0.6738, 0.09177, 0.8389, 0.4817, 0.6738, 0.09177, 0.8389]): _vg.add([_i], _w, 'REPLACE')
_vg = ob_regroup04.vertex_groups.new(name='tail')
for _i, _w in zip([32, 33, 34, 35, 36, 37, 46, 48, 49], [0.0, 0.0231, 0.1438, 1.0, 1.0, 0.0, 0.0, 0.0231, 0.1438]): _vg.add([_i], _w, 'REPLACE')
_vg = ob_regroup04.vertex_groups.new(name='uback')
for _i, _w in zip([24, 25, 26, 27, 28, 29, 30, 31, 33, 44, 45, 47, 48, 55, 64], [0.05193, 0.05473, 0.08396, 0.6918, 0.1024, 0.8211, 0.1881, 1.0, 0.3083, 0.05193, 0.6918, 1.0, 0.3083, 0.02522, 0.02522]): _vg.add([_i], _w, 'REPLACE')
_vg = ob_regroup04.vertex_groups.new(name='neck1')
for _i, _w in zip([21, 22, 23, 24, 25, 26, 27, 28, 30, 31, 43, 44, 45, 47, 51, 54, 55, 59, 60, 61, 64, 68], [0.01705, 0.04761, 0.02493, 0.1814, 0.8068, 0.837, 0.09326, 0.8976, 0.3298, 2.637e-05, 0.02493, 0.1814, 0.09326, 2.637e-05, 0.0, 0.0, 0.0, 0.0, 0.0, 0.0, 0.0, 0.0]): _vg.add([_i], _w, 'REPLACE')
_vg = ob_regroup04.vertex_groups.new(name='neck2')
for _i, _w in zip([18, 20, 21, 22, 23, 24, 25, 26, 27, 42, 43, 44, 45], [0.005855, 0.1209, 0.06833, 0.1248, 0.7027, 0.7402, 0.1246, 0.07415, 0.1232, 0.1209, 0.7027, 0.7402, 0.1232]): _vg.add([_i], _w, 'REPLACE')
_vg = ob_regroup04.vertex_groups.new(name='neck3')
for _i, _w in zip([10, 12, 15, 17, 18, 19, 20, 21, 22, 23, 24, 25, 26, 40, 41, 42, 43, 44], [0.0, 0.0, 0.0, 0.4527, 0.188, 0.1443, 0.7839, 0.9003, 0.7643, 0.2724, 0.0265, 0.01388, 0.004915, 0.0, 0.4527, 0.7839, 0.2724, 0.0265]): _vg.add([_i], _w, 'REPLACE')
_vg = ob_regroup04.vertex_groups.new(name='neck4')
for _i, _w in zip([10, 12, 14, 15, 16, 17, 18, 19, 20, 21, 22, 40, 41, 42], [0.0, 0.0, 0.0, 0.0, 0.0, 0.1798, 0.6061, 0.8557, 0.0952, 0.01435, 0.06327, 0.0, 0.1798, 0.0952]): _vg.add([_i], _w, 'REPLACE')
_vg = ob_regroup04.vertex_groups.new(name='beaku')
for _i, _w in zip([0, 1, 2, 3, 4, 5, 6, 7, 8, 9, 10, 11, 12, 13, 14, 15, 16, 17, 18, 40, 41, 69, 83, 84, 85, 86, 87, 88, 89, 90, 91, 92, 93, 94, 95], [0.0, 0.0, 0.0, 0.0, 0.0, 0.0, 0.0, 1.0, 1.0, 1.0, 1.0, 1.0, 1.0, 1.0, 1.0, 1.0, 1.0, 0.3674, 0.2, 1.0, 0.3674, 0.03115, 1.0, 1.0, 1.0, 1.0, 1.0, 1.0, 1.0, 1.0, 1.0, 1.0, 1.0, 1.0, 1.0]): _vg.add([_i], _w, 'REPLACE')
_vg = ob_regroup04.vertex_groups.new(name='beakl')
for _i, _w in zip([0, 1, 2, 3, 4, 5, 6, 69, 70], [1.0, 1.0, 1.0, 1.0, 1.0, 1.0, 1.0, 0.323, 1.0]): _vg.add([_i], _w, 'REPLACE')
_vg = ob_regroup04.vertex_groups.new(name='maw')
for _i, _w in zip([0, 1, 2, 3, 4, 5, 6, 69, 70], [0.0, 0.0, 0.0, 0.0, 0.0, 0.0, 0.0, 0.323, 0.0]): _vg.add([_i], _w, 'REPLACE')
_vg = ob_regroup04.vertex_groups.new(name='Group.001')
for _i, _w in zip([0, 1, 2, 3, 4, 5, 6, 52, 53, 54, 55, 56, 57, 58, 61, 62, 63, 64, 65, 66, 67, 69, 70, 71, 72, 73, 74, 75, 76, 77, 78, 79, 80, 81, 82], [0.0, 0.0, 0.0, 0.0, 0.0, 0.0, 0.0, 0.506, 0.5, 0.5, 0.5, 0.1801, 0.148, 0.1604, 0.5, 0.5, 0.506, 0.5, 0.1801, 0.148, 0.1604, 0.323, 0.0, 0.148, 0.1604, 0.148, 0.34, 0.343, 0.34, 0.343, 0.1604, 0.34, 0.343, 0.34, 0.343]): _vg.add([_i], _w, 'REPLACE')
_vg = ob_regroup04.vertex_groups.new(name='foot_L')
for _i, _w in zip([52, 53, 54, 55, 56, 57, 58, 71, 72, 75, 76, 80, 81], [0.494, 0.5, 1.0, 0.9748, 0.3624, 0.3724, 0.3888, 0.3724, 0.3888, 0.4282, 0.6812, 0.4282, 0.6812]): _vg.add([_i], _w, 'REPLACE')
_vg = ob_regroup04.vertex_groups.new(name='foot_R')
for _i, _w in zip([61, 62, 63, 64, 65, 66, 67, 73, 74, 77, 78, 79, 82], [1.0, 0.5, 0.494, 0.9748, 0.3624, 0.3724, 0.3888, 0.3724, 0.6812, 0.4282, 0.3888, 0.6812, 0.4282]): _vg.add([_i], _w, 'REPLACE')
_m = ob_regroup04.modifiers.new('Multires', 'MULTIRES')
_m.show_render = False
_m.uv_smooth = 'PRESERVE_CORNERS'
_m.quality = 3
_m.show_only_control_edges = False
_m = ob_regroup04.modifiers.new('Armature', 'ARMATURE')
_m.object = ob_armature
ob_lamp.location = (1.2, 1.336, 1.954)
ob_lamp.scale = (0.08, 0.08, 0.08)
ob_lamp.lock_rotations_4d = False
ob_lamp.empty_display_type = 'ARROWS'
ob_lamp.color = (0.0, 0.0, 0.0, 0.0)
ob_lamp.lineart.crease_threshold = 0.0
ob_camera.location = (2.176, 2.013, 1.305)
ob_camera.rotation_euler = (1.268, 0.0, 2.269)
ob_camera.scale = (0.08, 0.08, 0.08)
ob_camera.lock_rotations_4d = False
ob_camera.empty_display_type = 'ARROWS'
ob_camera.color = (0.0, 0.0, 0.0, 0.0)
ob_camera.display_type = 'WIRE'
ob_camera.lineart.crease_threshold = 0.0

# ---- collection membership
col_collection_1.objects.link(ob_hemi_002)
col_collection_1.objects.link(ob_hemi_001)
col_collection_1.objects.link(ob_armature)
col_collection_1.objects.link(ob_regroup04)
col_collection_1.objects.link(ob_lamp)
col_collection_1.objects.link(ob_camera)

# ---- scene / render settings (as saved in the file)
scene.camera = ob_camera
scene.frame_start = 1; scene.frame_end = 32; scene.frame_set(31)
scene.render.engine = 'BLENDER_EEVEE_NEXT'
scene.render.resolution_percentage = 50
scene.render.dither_intensity = 0.0
scene.render.bake_margin = 2
scene.cycles.use_denoising = False
scene.cycles.samples = 10
scene.cycles.sampling_pattern = 'TABULATED_SOBOL'
scene.cycles.light_sampling_threshold = 0.0
scene.cycles.use_adaptive_sampling = False
scene.cycles.use_light_tree = False
scene.cycles.blur_glossy = 0.0
scene.cycles.pixel_filter_type = 'GAUSSIAN'
scene.cycles.sample_clamp_indirect = 0.0
scene.view_settings.view_transform = 'Standard'
bpy.context.view_layer.update()
